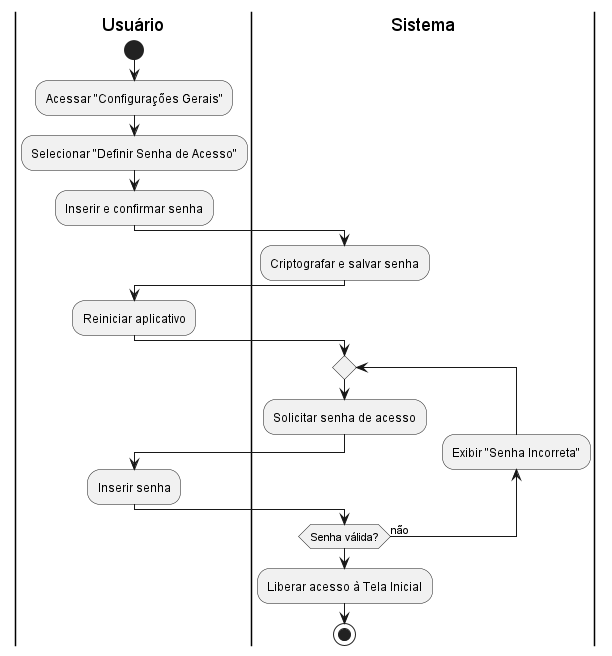

The diagram above was rendered by PlantUML. Its source (embedded in the PNG):
@startuml diagrama_UC10

|Usuário|
start
:Acessar "Configurações Gerais";
:Selecionar "Definir Senha de Acesso";
:Inserir e confirmar senha;
|Sistema|
:Criptografar e salvar senha;
|Usuário|
:Reiniciar aplicativo;
|Sistema|
repeat
  :Solicitar senha de acesso;
  |Usuário|
  :Inserir senha;
  |Sistema|
backward:Exibir "Senha Incorreta";
repeat while (Senha válida?) is (não)
:Liberar acesso à Tela Inicial;
stop

@enduml